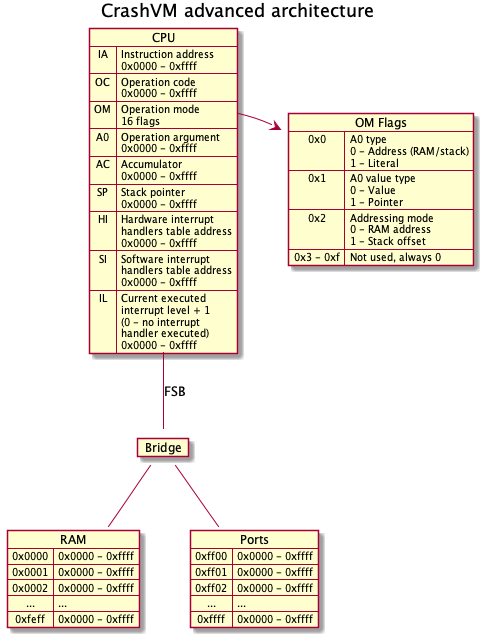

The diagram above was rendered by PlantUML. Its source (embedded in the PNG):
@startuml advanced_architecture
title CrashVM advanced architecture

map "OM Flags" as OMF {
    0x0 => A0 type\n0 - Address (RAM/stack)\n1 - Literal
    0x1 => A0 value type\n0 - Value\n1 - Pointer
    0x2 => Addressing mode\n0 - RAM address\n1 - Stack offset
    0x3 - 0xf => Not used, always 0
}

map CPU {
    IA => Instruction address\n0x0000 - 0xffff
    OC => Operation code\n0x0000 - 0xffff
    OM *-> OMF
    OM => Operation mode\n16 flags
    A0 => Operation argument\n0x0000 - 0xffff
    AC => Accumulator\n0x0000 - 0xffff
    SP => Stack pointer\n0x0000 - 0xffff
    HI => Hardware interrupt\nhandlers table address\n0x0000 - 0xffff
    SI => Software interrupt\nhandlers table address\n0x0000 - 0xffff
    IL => Current executed\ninterrupt level + 1\n(0 - no interrupt\nhandler executed)\n0x0000 - 0xffff
}

map Bridge {
}

map RAM {
    0x0000 => 0x0000 - 0xffff
    0x0001 => 0x0000 - 0xffff
    0x0002 => 0x0000 - 0xffff
    ... => ...
    0xfeff => 0x0000 - 0xffff
}

map Ports {
    0xff00 => 0x0000 - 0xffff
    0xff01 => 0x0000 - 0xffff
    0xff02 => 0x0000 - 0xffff
    ... => ...
    0xffff => 0x0000 - 0xffff
}

CPU -- Bridge: FSB
Bridge -- RAM
Bridge -- Ports

@enduml